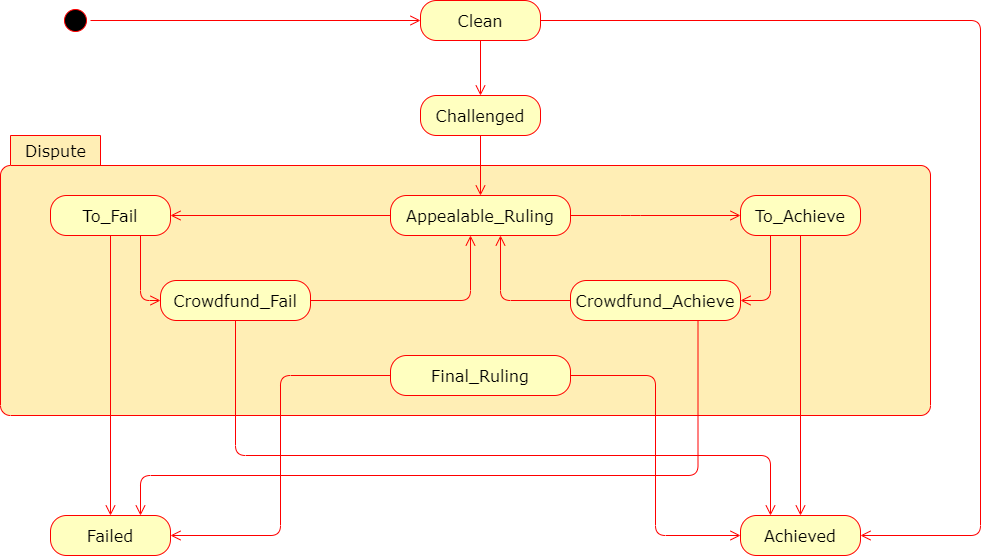

The diagram above was exported from draw.io. Its source (the exported page's mxGraphModel, read from the mxfile embedded in the PNG):
<mxGraphModel dx="1422" dy="762" grid="1" gridSize="10" guides="1" tooltips="1" connect="1" arrows="1" fold="1" page="1" pageScale="1" pageWidth="1100" pageHeight="850" background="#ffffff" math="0" shadow="0">
  <root>
    <mxCell id="0" />
    <mxCell id="1" parent="0" />
    <mxCell id="lLJ6OTOBSdauEOg9zsO9-3" value="" style="ellipse;html=1;shape=startState;fillColor=#000000;strokeColor=#ff0000;" vertex="1" parent="1">
      <mxGeometry x="120" y="110" width="30" height="30" as="geometry" />
    </mxCell>
    <mxCell id="lLJ6OTOBSdauEOg9zsO9-4" value="" style="edgeStyle=orthogonalEdgeStyle;html=1;verticalAlign=bottom;endArrow=open;endSize=8;strokeColor=#ff0000;" edge="1" source="lLJ6OTOBSdauEOg9zsO9-3" parent="1" target="lLJ6OTOBSdauEOg9zsO9-6">
      <mxGeometry relative="1" as="geometry">
        <mxPoint x="280" y="125" as="targetPoint" />
      </mxGeometry>
    </mxCell>
    <mxCell id="lLJ6OTOBSdauEOg9zsO9-6" value="&lt;font face=&quot;Verdana&quot; style=&quot;font-size: 16px&quot;&gt;Clean&lt;/font&gt;" style="rounded=1;whiteSpace=wrap;html=1;arcSize=40;fontColor=#000000;fillColor=#ffffc0;strokeColor=#ff0000;" vertex="1" parent="1">
      <mxGeometry x="480" y="105" width="120" height="40" as="geometry" />
    </mxCell>
    <mxCell id="lLJ6OTOBSdauEOg9zsO9-7" value="" style="edgeStyle=orthogonalEdgeStyle;html=1;verticalAlign=bottom;endArrow=open;endSize=8;strokeColor=#ff0000;entryX=1;entryY=0.5;entryDx=0;entryDy=0;" edge="1" source="lLJ6OTOBSdauEOg9zsO9-6" parent="1" target="lLJ6OTOBSdauEOg9zsO9-10">
      <mxGeometry relative="1" as="geometry">
        <mxPoint x="1040" y="440" as="targetPoint" />
        <Array as="points">
          <mxPoint x="1040" y="125" />
          <mxPoint x="1040" y="640" />
        </Array>
      </mxGeometry>
    </mxCell>
    <mxCell id="lLJ6OTOBSdauEOg9zsO9-10" value="&lt;font face=&quot;Verdana&quot; style=&quot;font-size: 16px&quot;&gt;Achieved&lt;/font&gt;" style="rounded=1;whiteSpace=wrap;html=1;arcSize=40;fontColor=#000000;fillColor=#ffffc0;strokeColor=#ff0000;" vertex="1" parent="1">
      <mxGeometry x="800" y="620" width="120" height="40" as="geometry" />
    </mxCell>
    <mxCell id="lLJ6OTOBSdauEOg9zsO9-11" value="&lt;font face=&quot;Verdana&quot; style=&quot;font-size: 16px&quot;&gt;Challenged&lt;/font&gt;" style="rounded=1;whiteSpace=wrap;html=1;arcSize=40;fontColor=#000000;fillColor=#ffffc0;strokeColor=#ff0000;" vertex="1" parent="1">
      <mxGeometry x="480" y="200" width="120" height="40" as="geometry" />
    </mxCell>
    <mxCell id="lLJ6OTOBSdauEOg9zsO9-14" value="" style="edgeStyle=orthogonalEdgeStyle;html=1;verticalAlign=bottom;endArrow=open;endSize=8;strokeColor=#ff0000;exitX=0.5;exitY=1;exitDx=0;exitDy=0;entryX=0.5;entryY=0;entryDx=0;entryDy=0;" edge="1" source="lLJ6OTOBSdauEOg9zsO9-6" parent="1" target="lLJ6OTOBSdauEOg9zsO9-11">
      <mxGeometry relative="1" as="geometry">
        <mxPoint x="470" y="270" as="targetPoint" />
        <Array as="points" />
      </mxGeometry>
    </mxCell>
    <mxCell id="lLJ6OTOBSdauEOg9zsO9-15" value="&lt;font face=&quot;Verdana&quot; style=&quot;font-size: 16px&quot;&gt;Dispute&lt;/font&gt;" style="shape=folder;align=center;verticalAlign=middle;fontStyle=0;tabWidth=100;tabHeight=30;tabPosition=left;html=1;boundedLbl=1;labelInHeader=1;rounded=1;absoluteArcSize=1;arcSize=10;strokeColor=#FF0000;fillColor=#FFEEB5;" vertex="1" parent="1">
      <mxGeometry x="60" y="240" width="930" height="280" as="geometry" />
    </mxCell>
    <mxCell id="lLJ6OTOBSdauEOg9zsO9-18" value="&lt;font face=&quot;Verdana&quot;&gt;&lt;span style=&quot;font-size: 16px&quot;&gt;Appealable_Ruling&lt;/span&gt;&lt;/font&gt;" style="rounded=1;whiteSpace=wrap;html=1;arcSize=40;fontColor=#000000;fillColor=#ffffc0;strokeColor=#ff0000;" vertex="1" parent="1">
      <mxGeometry x="450" y="300" width="180" height="40" as="geometry" />
    </mxCell>
    <mxCell id="lLJ6OTOBSdauEOg9zsO9-20" value="" style="edgeStyle=orthogonalEdgeStyle;html=1;verticalAlign=bottom;endArrow=open;endSize=8;strokeColor=#ff0000;exitX=0.5;exitY=1;exitDx=0;exitDy=0;entryX=0.5;entryY=0;entryDx=0;entryDy=0;" edge="1" parent="1" source="lLJ6OTOBSdauEOg9zsO9-11" target="lLJ6OTOBSdauEOg9zsO9-18">
      <mxGeometry relative="1" as="geometry">
        <mxPoint x="539.86" y="295" as="targetPoint" />
        <mxPoint x="539.86" y="240" as="sourcePoint" />
        <Array as="points" />
      </mxGeometry>
    </mxCell>
    <mxCell id="lLJ6OTOBSdauEOg9zsO9-21" value="&lt;font face=&quot;Verdana&quot; style=&quot;font-size: 16px&quot;&gt;To_Fail&lt;/font&gt;" style="rounded=1;whiteSpace=wrap;html=1;arcSize=40;fontColor=#000000;fillColor=#ffffc0;strokeColor=#ff0000;" vertex="1" parent="1">
      <mxGeometry x="110" y="300" width="120" height="40" as="geometry" />
    </mxCell>
    <mxCell id="lLJ6OTOBSdauEOg9zsO9-22" value="&lt;font face=&quot;Verdana&quot; style=&quot;font-size: 16px&quot;&gt;To_Achieve&lt;/font&gt;" style="rounded=1;whiteSpace=wrap;html=1;arcSize=40;fontColor=#000000;fillColor=#ffffc0;strokeColor=#ff0000;" vertex="1" parent="1">
      <mxGeometry x="800" y="300" width="120" height="40" as="geometry" />
    </mxCell>
    <mxCell id="lLJ6OTOBSdauEOg9zsO9-23" value="&lt;font face=&quot;Verdana&quot; style=&quot;font-size: 16px&quot;&gt;Crowdfund_Fail&lt;/font&gt;" style="rounded=1;whiteSpace=wrap;html=1;arcSize=40;fontColor=#000000;fillColor=#ffffc0;strokeColor=#ff0000;" vertex="1" parent="1">
      <mxGeometry x="220" y="385" width="150" height="40" as="geometry" />
    </mxCell>
    <mxCell id="lLJ6OTOBSdauEOg9zsO9-24" value="&lt;font face=&quot;Verdana&quot; style=&quot;font-size: 16px&quot;&gt;Crowdfund_Achieve&lt;/font&gt;" style="rounded=1;whiteSpace=wrap;html=1;arcSize=40;fontColor=#000000;fillColor=#ffffc0;strokeColor=#ff0000;" vertex="1" parent="1">
      <mxGeometry x="630" y="385" width="170" height="40" as="geometry" />
    </mxCell>
    <mxCell id="lLJ6OTOBSdauEOg9zsO9-25" value="&lt;font face=&quot;Verdana&quot; style=&quot;font-size: 16px&quot;&gt;Failed&lt;/font&gt;" style="rounded=1;whiteSpace=wrap;html=1;arcSize=40;fontColor=#000000;fillColor=#ffffc0;strokeColor=#ff0000;" vertex="1" parent="1">
      <mxGeometry x="110" y="620" width="120" height="40" as="geometry" />
    </mxCell>
    <mxCell id="lLJ6OTOBSdauEOg9zsO9-26" value="" style="edgeStyle=orthogonalEdgeStyle;html=1;verticalAlign=bottom;endArrow=open;endSize=8;strokeColor=#ff0000;exitX=0;exitY=0.5;exitDx=0;exitDy=0;entryX=1;entryY=0.5;entryDx=0;entryDy=0;" edge="1" parent="1" source="lLJ6OTOBSdauEOg9zsO9-18" target="lLJ6OTOBSdauEOg9zsO9-21">
      <mxGeometry relative="1" as="geometry">
        <mxPoint x="370" y="385" as="targetPoint" />
        <mxPoint x="370" y="330" as="sourcePoint" />
        <Array as="points" />
      </mxGeometry>
    </mxCell>
    <mxCell id="lLJ6OTOBSdauEOg9zsO9-27" value="" style="edgeStyle=orthogonalEdgeStyle;html=1;verticalAlign=bottom;endArrow=open;endSize=8;strokeColor=#ff0000;exitX=1;exitY=0.5;exitDx=0;exitDy=0;entryX=0;entryY=0.5;entryDx=0;entryDy=0;" edge="1" parent="1" source="lLJ6OTOBSdauEOg9zsO9-18" target="lLJ6OTOBSdauEOg9zsO9-22">
      <mxGeometry relative="1" as="geometry">
        <mxPoint x="480" y="370.0000000000001" as="targetPoint" />
        <mxPoint x="620" y="370.0000000000001" as="sourcePoint" />
        <Array as="points">
          <mxPoint x="690" y="320" />
          <mxPoint x="690" y="320" />
        </Array>
      </mxGeometry>
    </mxCell>
    <mxCell id="lLJ6OTOBSdauEOg9zsO9-28" value="" style="edgeStyle=orthogonalEdgeStyle;html=1;verticalAlign=bottom;endArrow=open;endSize=8;strokeColor=#ff0000;exitX=0;exitY=0.5;exitDx=0;exitDy=0;" edge="1" parent="1" source="lLJ6OTOBSdauEOg9zsO9-24" target="lLJ6OTOBSdauEOg9zsO9-18">
      <mxGeometry relative="1" as="geometry">
        <mxPoint x="790" y="360.0000000000001" as="targetPoint" />
        <mxPoint x="620" y="360.0000000000001" as="sourcePoint" />
        <Array as="points">
          <mxPoint x="560" y="405" />
        </Array>
      </mxGeometry>
    </mxCell>
    <mxCell id="lLJ6OTOBSdauEOg9zsO9-29" value="" style="edgeStyle=orthogonalEdgeStyle;html=1;verticalAlign=bottom;endArrow=open;endSize=8;strokeColor=#ff0000;exitX=1;exitY=0.5;exitDx=0;exitDy=0;" edge="1" parent="1" source="lLJ6OTOBSdauEOg9zsO9-23" target="lLJ6OTOBSdauEOg9zsO9-18">
      <mxGeometry relative="1" as="geometry">
        <mxPoint x="510" y="360.0000000000001" as="targetPoint" />
        <mxPoint x="565" y="410" as="sourcePoint" />
        <Array as="points">
          <mxPoint x="530" y="405" />
        </Array>
      </mxGeometry>
    </mxCell>
    <mxCell id="lLJ6OTOBSdauEOg9zsO9-30" value="" style="edgeStyle=orthogonalEdgeStyle;html=1;verticalAlign=bottom;endArrow=open;endSize=8;strokeColor=#ff0000;exitX=0.75;exitY=1;exitDx=0;exitDy=0;entryX=0;entryY=0.5;entryDx=0;entryDy=0;" edge="1" parent="1" source="lLJ6OTOBSdauEOg9zsO9-21" target="lLJ6OTOBSdauEOg9zsO9-23">
      <mxGeometry relative="1" as="geometry">
        <mxPoint x="100" y="480" as="targetPoint" />
        <mxPoint x="320" y="480" as="sourcePoint" />
        <Array as="points" />
      </mxGeometry>
    </mxCell>
    <mxCell id="lLJ6OTOBSdauEOg9zsO9-31" value="" style="edgeStyle=orthogonalEdgeStyle;html=1;verticalAlign=bottom;endArrow=open;endSize=8;strokeColor=#ff0000;exitX=0.25;exitY=1;exitDx=0;exitDy=0;entryX=1;entryY=0.5;entryDx=0;entryDy=0;" edge="1" parent="1" source="lLJ6OTOBSdauEOg9zsO9-22" target="lLJ6OTOBSdauEOg9zsO9-24">
      <mxGeometry relative="1" as="geometry">
        <mxPoint x="830" y="390" as="targetPoint" />
        <mxPoint x="970" y="470" as="sourcePoint" />
        <Array as="points" />
      </mxGeometry>
    </mxCell>
    <mxCell id="lLJ6OTOBSdauEOg9zsO9-32" value="" style="edgeStyle=orthogonalEdgeStyle;html=1;verticalAlign=bottom;endArrow=open;endSize=8;strokeColor=#ff0000;exitX=0.5;exitY=1;exitDx=0;exitDy=0;entryX=0.5;entryY=0;entryDx=0;entryDy=0;" edge="1" parent="1" source="lLJ6OTOBSdauEOg9zsO9-21" target="lLJ6OTOBSdauEOg9zsO9-25">
      <mxGeometry relative="1" as="geometry">
        <mxPoint x="50" y="570" as="targetPoint" />
        <mxPoint x="270" y="570" as="sourcePoint" />
        <Array as="points" />
      </mxGeometry>
    </mxCell>
    <mxCell id="lLJ6OTOBSdauEOg9zsO9-33" value="" style="edgeStyle=orthogonalEdgeStyle;html=1;verticalAlign=bottom;endArrow=open;endSize=8;strokeColor=#ff0000;exitX=0.5;exitY=1;exitDx=0;exitDy=0;entryX=0.5;entryY=0;entryDx=0;entryDy=0;" edge="1" parent="1" source="lLJ6OTOBSdauEOg9zsO9-22" target="lLJ6OTOBSdauEOg9zsO9-10">
      <mxGeometry relative="1" as="geometry">
        <mxPoint x="470" y="590" as="targetPoint" />
        <mxPoint x="690" y="590" as="sourcePoint" />
        <Array as="points" />
      </mxGeometry>
    </mxCell>
    <mxCell id="lLJ6OTOBSdauEOg9zsO9-34" value="&lt;font face=&quot;Verdana&quot;&gt;&lt;span style=&quot;font-size: 16px&quot;&gt;Final_Ruling&lt;/span&gt;&lt;/font&gt;" style="rounded=1;whiteSpace=wrap;html=1;arcSize=40;fontColor=#000000;fillColor=#ffffc0;strokeColor=#ff0000;" vertex="1" parent="1">
      <mxGeometry x="450" y="460" width="180" height="40" as="geometry" />
    </mxCell>
    <mxCell id="lLJ6OTOBSdauEOg9zsO9-35" value="" style="edgeStyle=orthogonalEdgeStyle;html=1;verticalAlign=bottom;endArrow=open;endSize=8;strokeColor=#ff0000;exitX=0;exitY=0.5;exitDx=0;exitDy=0;entryX=1;entryY=0.5;entryDx=0;entryDy=0;" edge="1" parent="1" source="lLJ6OTOBSdauEOg9zsO9-34" target="lLJ6OTOBSdauEOg9zsO9-25">
      <mxGeometry relative="1" as="geometry">
        <mxPoint x="210" y="590" as="targetPoint" />
        <mxPoint x="430" y="590" as="sourcePoint" />
        <Array as="points" />
      </mxGeometry>
    </mxCell>
    <mxCell id="lLJ6OTOBSdauEOg9zsO9-36" value="" style="edgeStyle=orthogonalEdgeStyle;html=1;verticalAlign=bottom;endArrow=open;endSize=8;strokeColor=#ff0000;exitX=1;exitY=0.5;exitDx=0;exitDy=0;entryX=0;entryY=0.5;entryDx=0;entryDy=0;" edge="1" parent="1" source="lLJ6OTOBSdauEOg9zsO9-34" target="lLJ6OTOBSdauEOg9zsO9-10">
      <mxGeometry relative="1" as="geometry">
        <mxPoint x="470" y="620" as="targetPoint" />
        <mxPoint x="690" y="620" as="sourcePoint" />
        <Array as="points" />
      </mxGeometry>
    </mxCell>
    <mxCell id="lLJ6OTOBSdauEOg9zsO9-37" value="" style="edgeStyle=orthogonalEdgeStyle;html=1;verticalAlign=bottom;endArrow=open;endSize=8;strokeColor=#ff0000;exitX=0.5;exitY=1;exitDx=0;exitDy=0;entryX=0.25;entryY=0;entryDx=0;entryDy=0;" edge="1" parent="1" source="lLJ6OTOBSdauEOg9zsO9-23" target="lLJ6OTOBSdauEOg9zsO9-10">
      <mxGeometry relative="1" as="geometry">
        <mxPoint x="370" y="639.5799999999999" as="targetPoint" />
        <mxPoint x="590" y="639.5799999999999" as="sourcePoint" />
        <Array as="points">
          <mxPoint x="295" y="560" />
          <mxPoint x="830" y="560" />
        </Array>
      </mxGeometry>
    </mxCell>
    <mxCell id="lLJ6OTOBSdauEOg9zsO9-38" value="" style="edgeStyle=orthogonalEdgeStyle;html=1;verticalAlign=bottom;endArrow=open;endSize=8;strokeColor=#ff0000;exitX=0.75;exitY=1;exitDx=0;exitDy=0;entryX=0.75;entryY=0;entryDx=0;entryDy=0;" edge="1" parent="1" source="lLJ6OTOBSdauEOg9zsO9-24" target="lLJ6OTOBSdauEOg9zsO9-25">
      <mxGeometry relative="1" as="geometry">
        <mxPoint x="410" y="700" as="targetPoint" />
        <mxPoint x="630" y="700" as="sourcePoint" />
        <Array as="points">
          <mxPoint x="758" y="580" />
          <mxPoint x="200" y="580" />
        </Array>
      </mxGeometry>
    </mxCell>
  </root>
</mxGraphModel>